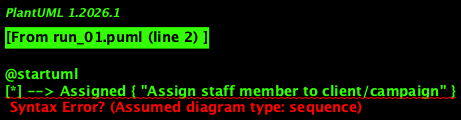

The diagram above was rendered by PlantUML. Its source (embedded in the PNG):
@startuml
[*] --> Assigned { "Assign staff member to client/campaign" }
Assigned --> Unassigned { "Remove assignment, mark as unemployed" }
Unassigned --> Assigned { "Re-assign staff member" }
Assigned --> Switching { "Switch between assignments during work period" }
Unassigned --> Archived { "Archive former employee record after some time" }
@enduml